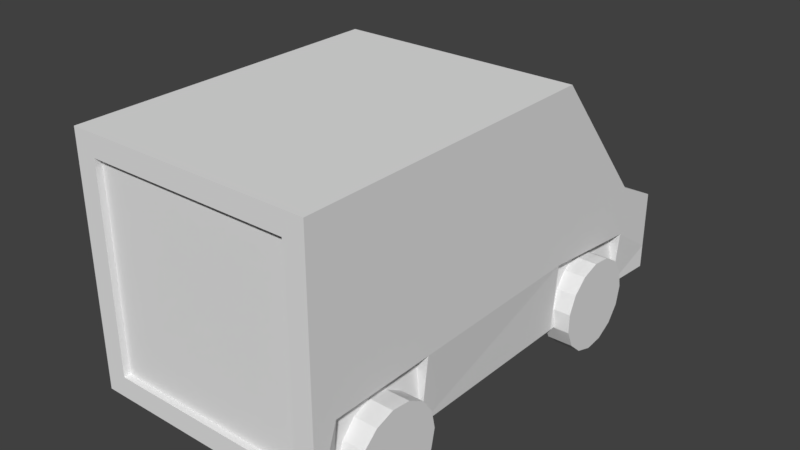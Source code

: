 # Source: Truck.blend  (saved by Blender 2.79.0; exported with 4.5.12 LTS)
import bpy
from mathutils import Matrix  # noqa: F401  (used for matrix-valued properties, if any)

bpy.ops.wm.read_factory_settings(use_empty=True)
scene = bpy.context.scene
scene.name = 'Scene'

# ---- collections
col_collection_1 = bpy.data.collections.new('Collection 1'); scene.collection.children.link(col_collection_1)

# ---- materials (node trees are filled in below, after node groups)
mat_material = bpy.data.materials.new('Material')
mat_material.alpha_threshold = 0.0
mat_material.use_transparent_shadow = False
mat_material.roughness = 0.5
mat_material.line_color = (0.0, 0.0, 0.0, 1.0)

# ---- material node trees

# ---- world
world_world = bpy.data.worlds.new('World'); scene.world = world_world
world_world.color = (0.05088, 0.05088, 0.05088)
world_world.use_sun_shadow = False
world_world.sun_shadow_jitter_overblur = 0.0
world_world.cycles.sampling_method = 'MANUAL'

# ---- meshes
me_cylinder = bpy.data.meshes.new('Cylinder')
me_cylinder.from_pydata([(1.091e-07, 0.0, 0.4453), (0.0, 0.0, 1.0), (1.091e-07, 1.0, 0.4453), (0.0, 1.0, 1.0), (0.4067, 0.9135, 0.4453), (0.4067, 0.9135, 1.0), (0.7431, 0.6691, 0.4453), (0.7431, 0.6691, 1.0), (0.9511, 0.309, 0.4453), (0.9511, 0.309, 1.0), (0.9945, -0.1045, 0.4453), (0.9945, -0.1045, 1.0), (0.866, -0.5, 0.4453), (0.866, -0.5, 1.0), (0.5878, -0.809, 0.4453), (0.5878, -0.809, 1.0), (0.2079, -0.9781, 0.4453), (0.2079, -0.9781, 1.0), (-0.2079, -0.9781, 0.4453), (-0.2079, -0.9781, 1.0), (-0.5878, -0.809, 0.4453), (-0.5878, -0.809, 1.0), (-0.866, -0.5, 0.4453), (-0.866, -0.5, 1.0), (-0.9945, -0.1045, 0.4453), (-0.9945, -0.1045, 1.0), (-0.9511, 0.309, 0.4453), (-0.9511, 0.309, 1.0), (-0.7431, 0.6691, 0.4453), (-0.7431, 0.6691, 1.0), (-0.4067, 0.9135, 0.4453), (-0.4067, 0.9135, 1.0)], [], [(0, 2, 4), (1, 5, 3), (2, 3, 5, 4), (0, 4, 6), (1, 7, 5), (4, 5, 7, 6), (0, 6, 8), (1, 9, 7), (6, 7, 9, 8), (0, 8, 10), (1, 11, 9), (8, 9, 11, 10), (0, 10, 12), (1, 13, 11), (10, 11, 13, 12), (0, 12, 14), (1, 15, 13), (12, 13, 15, 14), (0, 14, 16), (1, 17, 15), (14, 15, 17, 16), (0, 16, 18), (1, 19, 17), (16, 17, 19, 18), (0, 18, 20), (1, 21, 19), (18, 19, 21, 20), (0, 20, 22), (1, 23, 21), (20, 21, 23, 22), (0, 22, 24), (1, 25, 23), (22, 23, 25, 24), (0, 24, 26), (1, 27, 25), (24, 25, 27, 26), (0, 26, 28), (1, 29, 27), (26, 27, 29, 28), (0, 28, 30), (1, 31, 29), (28, 29, 31, 30), (0, 30, 2), (1, 3, 31), (30, 31, 3, 2)])
me_cylinder.use_remesh_preserve_volume = False
me_cylinder.use_remesh_preserve_attributes = False
me_cylinder.use_mirror_vertex_groups = False
me_cylinder.update()
me_cube = bpy.data.meshes.new('Cube')
me_cube.from_pydata([(-0.827, -2.563, -0.827), (-0.9653, 1.0, -1.0), (-0.827, -2.563, 0.827), (-0.8808, 0.9238, -0.02227), (-1.0, -2.563, -1.0), (-1.0, -2.563, 1.0), (-0.827, -2.511, -0.827), (-0.827, -2.511, 0.827), (-0.9653, 0.075, -1.0), (-0.8808, 0.1512, 0.9083), (-1.0, 1.418, -1.0), (-1.0, 1.418, -0.3238), (-1.0, 1.0, -0.114), (-1.0, 0.075, 1.0), (-0.9451, -2.365, -1.0), (-0.9451, -1.485, -1.0), (-1.0, -2.365, 1.0), (-1.0, -1.485, 1.0), (-1.0, -2.563, -0.4215), (-1.0, 1.0, -0.5275), (-0.827, -2.563, -0.3486), (-0.827, -2.511, -0.3486), (-1.0, 0.075, -0.4215), (-1.0, 1.418, -0.8044), (-1.0, -2.365, -0.4215), (-1.0, -1.485, -0.4215), (1.788e-07, 1.0, -1.0), (0.0, -2.563, -1.0), (2.384e-07, 1.0, -0.114), (-5.364e-07, -2.563, 1.0), (-5.96e-08, -2.563, -0.827), (-4.768e-07, -2.563, 0.827), (-5.96e-08, -2.511, -0.827), (-4.768e-07, -2.511, 0.827), (0.0, 0.075, 1.0), (1.192e-07, 0.075, -1.0), (2.98e-07, 1.418, -1.0), (3.576e-07, 1.418, -0.3238), (2.384e-07, 0.9238, -0.02227), (5.96e-08, 0.1512, 0.9083), (-2.384e-07, -1.485, 1.0), (-4.768e-07, -2.365, 1.0), (0.0, -1.485, -1.0), (0.0, -2.365, -1.0), (3.576e-07, 1.418, -0.8044), (-2.384e-07, -2.511, -0.3486), (-0.8901, -2.365, -0.4215), (-0.8901, -1.485, -0.4215), (-1.0, 0.075, -0.4215), (-1.0, 1.0, -0.5275), (-0.8958, 0.075, -0.4215), (-0.8958, 1.0, -0.5275)], [], [(43, 27, 4, 14), (41, 16, 5, 29), (22, 13, 12, 19), (30, 0, 4, 27), (20, 2, 5, 18), (45, 33, 7, 21), (20, 0, 6, 21), (31, 2, 7, 33), (25, 17, 13, 22), (38, 3, 9, 39), (26, 35, 8, 1), (44, 36, 10, 23), (19, 12, 11, 23), (26, 1, 10, 36), (9, 3, 12, 13), (39, 9, 13, 34), (18, 5, 16, 24), (24, 16, 17, 25), (34, 13, 17, 40), (40, 17, 16, 41), (35, 42, 15, 8), (42, 43, 14, 15), (25, 15, 47), (4, 18, 24, 14), (1, 19, 23, 10), (37, 44, 23, 11), (15, 25, 22, 8), (2, 20, 21, 7), (32, 45, 21, 6), (0, 20, 18, 4), (22, 19, 49, 48), (3, 38, 28, 12), (12, 28, 37, 11), (0, 30, 32, 6), (2, 31, 29, 5), (14, 46, 47, 15), (24, 25, 47, 46), (14, 24, 46), (48, 49, 51, 50), (8, 22, 48), (19, 1, 49), (8, 50, 51, 1), (8, 48, 50), (49, 1, 51)])
me_cube.materials.append(mat_material)
me_cube.use_remesh_preserve_volume = False
me_cube.use_remesh_preserve_attributes = False
me_cube.use_mirror_vertex_groups = False
me_cube.update()
me_cylinder_001 = bpy.data.meshes.new('Cylinder.001')
me_cylinder_001.from_pydata([(1.091e-07, 0.0, 0.4453), (0.0, 0.0, 1.0), (1.091e-07, 1.0, 0.4453), (0.0, 1.0, 1.0), (0.4067, 0.9135, 0.4453), (0.4067, 0.9135, 1.0), (0.7431, 0.6691, 0.4453), (0.7431, 0.6691, 1.0), (0.9511, 0.309, 0.4453), (0.9511, 0.309, 1.0), (0.9945, -0.1045, 0.4453), (0.9945, -0.1045, 1.0), (0.866, -0.5, 0.4453), (0.866, -0.5, 1.0), (0.5878, -0.809, 0.4453), (0.5878, -0.809, 1.0), (0.2079, -0.9781, 0.4453), (0.2079, -0.9781, 1.0), (-0.2079, -0.9781, 0.4453), (-0.2079, -0.9781, 1.0), (-0.5878, -0.809, 0.4453), (-0.5878, -0.809, 1.0), (-0.866, -0.5, 0.4453), (-0.866, -0.5, 1.0), (-0.9945, -0.1045, 0.4453), (-0.9945, -0.1045, 1.0), (-0.9511, 0.309, 0.4453), (-0.9511, 0.309, 1.0), (-0.7431, 0.6691, 0.4453), (-0.7431, 0.6691, 1.0), (-0.4067, 0.9135, 0.4453), (-0.4067, 0.9135, 1.0)], [], [(0, 2, 4), (1, 5, 3), (2, 3, 5, 4), (0, 4, 6), (1, 7, 5), (4, 5, 7, 6), (0, 6, 8), (1, 9, 7), (6, 7, 9, 8), (0, 8, 10), (1, 11, 9), (8, 9, 11, 10), (0, 10, 12), (1, 13, 11), (10, 11, 13, 12), (0, 12, 14), (1, 15, 13), (12, 13, 15, 14), (0, 14, 16), (1, 17, 15), (14, 15, 17, 16), (0, 16, 18), (1, 19, 17), (16, 17, 19, 18), (0, 18, 20), (1, 21, 19), (18, 19, 21, 20), (0, 20, 22), (1, 23, 21), (20, 21, 23, 22), (0, 22, 24), (1, 25, 23), (22, 23, 25, 24), (0, 24, 26), (1, 27, 25), (24, 25, 27, 26), (0, 26, 28), (1, 29, 27), (26, 27, 29, 28), (0, 28, 30), (1, 31, 29), (28, 29, 31, 30), (0, 30, 2), (1, 3, 31), (30, 31, 3, 2)])
me_cylinder_001.use_remesh_preserve_volume = False
me_cylinder_001.use_remesh_preserve_attributes = False
me_cylinder_001.use_mirror_vertex_groups = False
me_cylinder_001.update()
me_cylinder_003 = bpy.data.meshes.new('Cylinder.003')
me_cylinder_003.from_pydata([(1.091e-07, 0.0, 0.4453), (0.0, 0.0, 1.0), (1.091e-07, 1.0, 0.4453), (0.0, 1.0, 1.0), (0.4067, 0.9135, 0.4453), (0.4067, 0.9135, 1.0), (0.7431, 0.6691, 0.4453), (0.7431, 0.6691, 1.0), (0.9511, 0.309, 0.4453), (0.9511, 0.309, 1.0), (0.9945, -0.1045, 0.4453), (0.9945, -0.1045, 1.0), (0.866, -0.5, 0.4453), (0.866, -0.5, 1.0), (0.5878, -0.809, 0.4453), (0.5878, -0.809, 1.0), (0.2079, -0.9781, 0.4453), (0.2079, -0.9781, 1.0), (-0.2079, -0.9781, 0.4453), (-0.2079, -0.9781, 1.0), (-0.5878, -0.809, 0.4453), (-0.5878, -0.809, 1.0), (-0.866, -0.5, 0.4453), (-0.866, -0.5, 1.0), (-0.9945, -0.1045, 0.4453), (-0.9945, -0.1045, 1.0), (-0.9511, 0.309, 0.4453), (-0.9511, 0.309, 1.0), (-0.7431, 0.6691, 0.4453), (-0.7431, 0.6691, 1.0), (-0.4067, 0.9135, 0.4453), (-0.4067, 0.9135, 1.0)], [], [(0, 2, 4), (1, 5, 3), (2, 3, 5, 4), (0, 4, 6), (1, 7, 5), (4, 5, 7, 6), (0, 6, 8), (1, 9, 7), (6, 7, 9, 8), (0, 8, 10), (1, 11, 9), (8, 9, 11, 10), (0, 10, 12), (1, 13, 11), (10, 11, 13, 12), (0, 12, 14), (1, 15, 13), (12, 13, 15, 14), (0, 14, 16), (1, 17, 15), (14, 15, 17, 16), (0, 16, 18), (1, 19, 17), (16, 17, 19, 18), (0, 18, 20), (1, 21, 19), (18, 19, 21, 20), (0, 20, 22), (1, 23, 21), (20, 21, 23, 22), (0, 22, 24), (1, 25, 23), (22, 23, 25, 24), (0, 24, 26), (1, 27, 25), (24, 25, 27, 26), (0, 26, 28), (1, 29, 27), (26, 27, 29, 28), (0, 28, 30), (1, 31, 29), (28, 29, 31, 30), (0, 30, 2), (1, 3, 31), (30, 31, 3, 2)])
me_cylinder_003.use_remesh_preserve_volume = False
me_cylinder_003.use_remesh_preserve_attributes = False
me_cylinder_003.use_mirror_vertex_groups = False
me_cylinder_003.update()
me_cylinder_002 = bpy.data.meshes.new('Cylinder.002')
me_cylinder_002.from_pydata([(1.091e-07, 0.0, 0.4453), (0.0, 0.0, 1.0), (1.091e-07, 1.0, 0.4453), (0.0, 1.0, 1.0), (0.4067, 0.9135, 0.4453), (0.4067, 0.9135, 1.0), (0.7431, 0.6691, 0.4453), (0.7431, 0.6691, 1.0), (0.9511, 0.309, 0.4453), (0.9511, 0.309, 1.0), (0.9945, -0.1045, 0.4453), (0.9945, -0.1045, 1.0), (0.866, -0.5, 0.4453), (0.866, -0.5, 1.0), (0.5878, -0.809, 0.4453), (0.5878, -0.809, 1.0), (0.2079, -0.9781, 0.4453), (0.2079, -0.9781, 1.0), (-0.2079, -0.9781, 0.4453), (-0.2079, -0.9781, 1.0), (-0.5878, -0.809, 0.4453), (-0.5878, -0.809, 1.0), (-0.866, -0.5, 0.4453), (-0.866, -0.5, 1.0), (-0.9945, -0.1045, 0.4453), (-0.9945, -0.1045, 1.0), (-0.9511, 0.309, 0.4453), (-0.9511, 0.309, 1.0), (-0.7431, 0.6691, 0.4453), (-0.7431, 0.6691, 1.0), (-0.4067, 0.9135, 0.4453), (-0.4067, 0.9135, 1.0)], [], [(0, 2, 4), (1, 5, 3), (2, 3, 5, 4), (0, 4, 6), (1, 7, 5), (4, 5, 7, 6), (0, 6, 8), (1, 9, 7), (6, 7, 9, 8), (0, 8, 10), (1, 11, 9), (8, 9, 11, 10), (0, 10, 12), (1, 13, 11), (10, 11, 13, 12), (0, 12, 14), (1, 15, 13), (12, 13, 15, 14), (0, 14, 16), (1, 17, 15), (14, 15, 17, 16), (0, 16, 18), (1, 19, 17), (16, 17, 19, 18), (0, 18, 20), (1, 21, 19), (18, 19, 21, 20), (0, 20, 22), (1, 23, 21), (20, 21, 23, 22), (0, 22, 24), (1, 25, 23), (22, 23, 25, 24), (0, 24, 26), (1, 27, 25), (24, 25, 27, 26), (0, 26, 28), (1, 29, 27), (26, 27, 29, 28), (0, 28, 30), (1, 31, 29), (28, 29, 31, 30), (0, 30, 2), (1, 3, 31), (30, 31, 3, 2)])
me_cylinder_002.use_remesh_preserve_volume = False
me_cylinder_002.use_remesh_preserve_attributes = False
me_cylinder_002.use_mirror_vertex_groups = False
me_cylinder_002.update()

# ---- objects
ob_cylinder = bpy.data.objects.new('Cylinder', me_cylinder)
ob_truck = bpy.data.objects.new('Truck', me_cube)
ob_cylinder_001 = bpy.data.objects.new('Cylinder.001', me_cylinder_001)
ob_cylinder_003 = bpy.data.objects.new('Cylinder.003', me_cylinder_003)
ob_cylinder_002 = bpy.data.objects.new('Cylinder.002', me_cylinder_002)

# ---- transforms, parenting, visibility, modifiers, constraints
ob_cylinder.location = (-2.43, 0.9734, -1.777)
ob_cylinder.rotation_euler = (-0.0, 1.571, 0.0)
ob_cylinder.scale = (0.7394, 0.7394, 0.7394)
ob_cylinder.lineart.crease_threshold = 0.0
ob_truck.location = (0.0, 0.0, 0.0)
ob_truck.scale = (1.919, 1.919, 1.919)
ob_truck.lock_rotations_4d = False
ob_truck.empty_display_type = 'ARROWS'
ob_truck.lineart.crease_threshold = 0.0
_m = ob_truck.modifiers.new('Mirror', 'MIRROR')
ob_cylinder_001.location = (-2.43, -3.672, -1.777)
ob_cylinder_001.rotation_euler = (-0.0, 1.571, 0.0)
ob_cylinder_001.scale = (0.7394, 0.7394, 0.7394)
ob_cylinder_001.lineart.crease_threshold = 0.0
ob_cylinder_003.location = (1.362, 0.9734, -1.777)
ob_cylinder_003.rotation_euler = (-0.0, 1.571, 0.0)
ob_cylinder_003.scale = (0.7394, 0.7394, 0.7394)
ob_cylinder_003.lineart.crease_threshold = 0.0
ob_cylinder_002.location = (1.362, -3.672, -1.777)
ob_cylinder_002.rotation_euler = (-0.0, 1.571, 0.0)
ob_cylinder_002.scale = (0.7394, 0.7394, 0.7394)
ob_cylinder_002.lineart.crease_threshold = 0.0

# ---- collection membership
col_collection_1.objects.link(ob_cylinder)
col_collection_1.objects.link(ob_truck)
col_collection_1.objects.link(ob_cylinder_001)
col_collection_1.objects.link(ob_cylinder_003)
col_collection_1.objects.link(ob_cylinder_002)

# ---- scene / render settings (as saved in the file)
scene.frame_start = 1; scene.frame_end = 250; scene.frame_set(0)
scene.render.engine = 'BLENDER_EEVEE_NEXT'
scene.render.resolution_percentage = 50
scene.render.dither_intensity = 0.0
scene.cycles.use_denoising = False
scene.cycles.samples = 128
scene.cycles.sampling_pattern = 'TABULATED_SOBOL'
scene.cycles.use_adaptive_sampling = False
scene.cycles.use_light_tree = False
scene.cycles.blur_glossy = 0.0
scene.cycles.sample_clamp_indirect = 0.0
scene.view_settings.view_transform = 'Standard'
bpy.context.view_layer.update()

# ---- added for rendering (the .blend has no active camera and no usable light): camera, sun
cam_auto = bpy.data.cameras.new('AutoCamera')
cam_auto.lens = 50.0
cam_auto.sensor_width = 36.0
cam_auto.clip_end = 1000.0
ob_auto_camera = bpy.data.objects.new('AutoCamera', cam_auto)
scene.collection.objects.link(ob_auto_camera)
ob_auto_camera.location = (9.05076, -11.9594, 6.94422)
ob_auto_camera.rotation_euler = (1.09748, -7.21219e-08, 0.694738)
scene.camera = ob_auto_camera
light_auto_sun = bpy.data.lights.new('AutoSun', 'SUN')
light_auto_sun.energy = 3.0
light_auto_sun.angle = 0.0523599
ob_auto_sun = bpy.data.objects.new('AutoSun', light_auto_sun)
scene.collection.objects.link(ob_auto_sun)
ob_auto_sun.rotation_euler = (0.872665, 0.174533, 0.523599)
bpy.context.view_layer.update()
